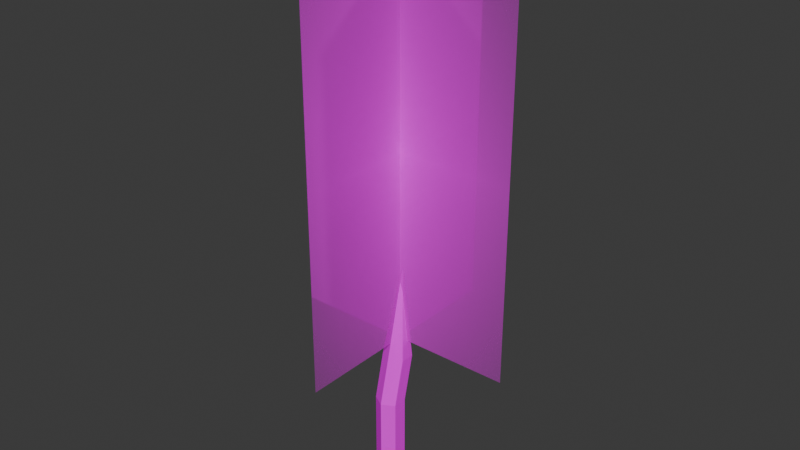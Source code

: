 # Source: Pinheiro_PSX.blend  (saved by Blender 4.5.91; exported with 4.5.12 LTS)
import bpy
from mathutils import Matrix  # noqa: F401  (used for matrix-valued properties, if any)

bpy.ops.wm.read_factory_settings(use_empty=True)
scene = bpy.context.scene
scene.name = 'Scene'

# ---- collections
col_collection = bpy.data.collections.new('Collection'); scene.collection.children.link(col_collection)

# ---- images (referenced by path relative to the original .blend; pixels are not part of the script)
import os
ASSET_DIR = os.environ.get("B2B_ASSET_DIR", "")  # directory of the original .blend (textures are referenced by path, not embedded)
HERE = os.path.dirname(os.path.abspath(__file__))  # packed textures are extracted next to this script under _unpacked/

def load_image(name, relpath, width, height, colorspace="sRGB"):
    """Load a texture the original file referenced (path relative to the .blend, or extracted next to this script)."""
    p = next((c for c in (os.path.join(HERE, relpath), os.path.join(ASSET_DIR, relpath)) if relpath and os.path.exists(c)), "")
    if p:
        img = bpy.data.images.load(p, check_existing=True)
        img.name = name
    else:  # same state as the original file: an image datablock whose file is absent (Cycles renders it pink)
        img = bpy.data.images.new(name, width, height)
        img.source = "FILE"
        img.filepath = "//" + (relpath or name)
    img.colorspace_settings.name = colorspace
    return img
img_arvore_png = load_image('Arvore.png', 'Arvore.png', 1024, 1024, 'sRGB')
img_textura_pinheiro_png = load_image('Textura_Pinheiro.png', 'Textura_Pinheiro.png', 1024, 1024, 'sRGB')

# ---- materials (node trees are filled in below, after node groups)
mat_arvore = bpy.data.materials.new('Arvore')
mat_material_001 = bpy.data.materials.new('Material.001')

# ---- material node trees
mat_arvore.use_nodes = True; mat_arvore.node_tree.nodes.clear()
_N = mat_arvore.node_tree.nodes; _L = mat_arvore.node_tree.links
n0 = _N.new('ShaderNodeOutputMaterial'); n0.name = 'Material Output'; n0.location = (200, 100)
n1 = _N.new('ShaderNodeTexImage'); n1.name = 'Image Texture'; n1.location = (-200, 100)
n1.image = img_arvore_png
n1.extension = 'CLIP'
n2 = _N.new('ShaderNodeBsdfPrincipled'); n2.name = 'Principled BSDF'; n2.location = (0, 100)
n2.inputs[2].default_value = 0.0
n2.inputs[13].default_value = 0.0
_L.new(n1.outputs[0], n2.inputs[0])
_L.new(n1.outputs[1], n2.inputs[4])
_L.new(n2.outputs[0], n0.inputs[0])
n0.is_active_output = True
mat_material_001.use_nodes = True; mat_material_001.node_tree.nodes.clear()
_N = mat_material_001.node_tree.nodes; _L = mat_material_001.node_tree.links
n0 = _N.new('ShaderNodeBsdfPrincipled'); n0.name = 'Principled BSDF'; n0.location = (-200, 100)
n0.inputs[2].default_value = 0.0
n0.inputs[13].default_value = 0.0
n1 = _N.new('ShaderNodeOutputMaterial'); n1.name = 'Material Output'; n1.location = (200, 100)
n2 = _N.new('ShaderNodeTexImage'); n2.name = 'Image Texture'; n2.location = (-490, 80)
n2.image = img_textura_pinheiro_png
n2.interpolation = 'Closest'
_L.new(n0.outputs[0], n1.inputs[0])
_L.new(n2.outputs[0], n0.inputs[0])
n1.is_active_output = True

# ---- world
world_world = bpy.data.worlds.new('World'); scene.world = world_world
world_world.use_nodes = True; world_world.node_tree.nodes.clear()
_N = world_world.node_tree.nodes; _L = world_world.node_tree.links
n0 = _N.new('ShaderNodeOutputWorld'); n0.name = 'World Output'; n0.location = (200, 100)
n1 = _N.new('ShaderNodeBackground'); n1.name = 'Background'; n1.location = (-200, 100)
n1.inputs[0].default_value = (0.05088, 0.05088, 0.05088, 1.0)
_L.new(n1.outputs[0], n0.inputs[0])
n0.is_active_output = True
world_world.color = (0.05088, 0.05088, 0.05088)
world_world.sun_shadow_jitter_overblur = 0.0

# ---- meshes
me_arvore_001 = bpy.data.meshes.new('Arvore.001')
me_arvore_001.from_pydata([(-0.3042, 0.0002174, -2.206e-08), (0.3042, 0.0002174, -2.206e-08), (-0.3042, 1.0, -2.206e-08), (0.3042, 1.0, -2.206e-08), (3.535e-08, 0.0002174, -0.3042), (8.758e-09, 0.0002174, 0.3042), (-8.36e-09, 1.0, -0.3042), (-3.495e-08, 1.0, 0.3042), (-0.00123, -0.37, 1.612e-08), (-0.00123, -0.1628, 7.064e-09), (-0.01973, -0.37, 0.03204), (-0.01973, -0.1628, 0.03204), (-0.05673, -0.37, 0.03204), (-0.05673, -0.1628, 0.03204), (-0.07523, -0.37, 1.289e-08), (-0.07523, -0.1628, 3.829e-09), (-0.05673, -0.37, -0.03204), (-0.05673, -0.1628, -0.03204), (-0.01973, -0.37, -0.03204), (-0.01973, -0.1628, -0.03204), (0.01087, -0.04516, 0.03036), (0.02937, -0.03491, -1.007e-08), (-0.02613, -0.04516, 0.03036), (-0.04463, -0.03491, -1.012e-08), (-0.02613, -0.02466, -0.03036), (0.01087, -0.02466, -0.03036), (0.008967, 0.1899, 0.001826), (0.009495, 0.1899, 0.000913), (0.007912, 0.1899, 0.001826), (0.007385, 0.1899, 0.000913), (0.007912, 0.1899, -4.372e-07), (0.008967, 0.1899, -4.371e-07)], [], [(0, 1, 3, 2), (4, 5, 7, 6), (8, 9, 11, 10), (10, 11, 13, 12), (12, 13, 15, 14), (14, 15, 17, 16), (17, 15, 23, 24), (16, 17, 19, 18), (18, 19, 9, 8), (25, 24, 30, 31), (13, 11, 20, 22), (19, 17, 24, 25), (11, 9, 21, 20), (15, 13, 22, 23), (9, 19, 25, 21), (26, 27, 31, 30, 29, 28), (23, 22, 28, 29), (20, 21, 27, 26), (21, 25, 31, 27), (24, 23, 29, 30), (22, 20, 26, 28)])
me_arvore_001.polygons.foreach_set('material_index', [0, 0, 1, 1, 1, 1, 1, 1, 1, 1, 1, 1, 1, 1, 1, 1, 1, 1, 1, 1, 1])
_uv = me_arvore_001.uv_layers.new(name='UVMap')
_uv.uv.foreach_set('vector', [0.0, 0.0, 1.0, 0.0, 1.0, 1.0, 0.0, 1.0, 0.0, 0.0, 1.0, 0.0, 1.0, 1.0, 0.0, 1.0, 0.5, 0.02249, 0.5, 0.3759, 0.5546, 0.3759, 0.5546, 0.02249, 0.5055, 0.01633, 0.5055, 0.3743, 0.4416, 0.3743, 0.4416, 0.01633, 0.5546, 0.02249, 0.5546, 0.3759, 0.5, 0.3759, 0.5, 0.02249, 0.5, 0.02249, 0.5, 0.3759, 0.4454, 0.3759, 0.4454, 0.02249, 0.4454, 0.3759, 0.5, 0.3759, 0.5, 0.5941, 0.4482, 0.6115, 0.4416, 0.01633, 0.4416, 0.3743, 0.5055, 0.3743, 0.5055, 0.01633, 0.4454, 0.02249, 0.4454, 0.3759, 0.5, 0.3759, 0.5, 0.02249, 0.5584, 0.613, 0.4945, 0.613, 0.5533, 0.9836, 0.5551, 0.9836, 0.4416, 0.3743, 0.5055, 0.3743, 0.5584, 0.5776, 0.4945, 0.5776, 0.5055, 0.3743, 0.4416, 0.3743, 0.4945, 0.613, 0.5584, 0.613, 0.5546, 0.3759, 0.5, 0.3759, 0.5, 0.5941, 0.5518, 0.5766, 0.5, 0.3759, 0.5546, 0.3759, 0.5518, 0.5766, 0.5, 0.5941, 0.5, 0.3759, 0.4454, 0.3759, 0.4482, 0.6115, 0.5, 0.5941, 0.4687, 0.4048, 0.3144, 0.4939, 0.16, 0.4048, 0.16, 0.2265, 0.3144, 0.1374, 0.4687, 0.2265, 0.5, 0.5941, 0.5518, 0.5766, 0.5031, 0.9775, 0.5016, 0.9775, 0.5518, 0.5766, 0.5, 0.5941, 0.5016, 0.9775, 0.5031, 0.9775, 0.5, 0.5941, 0.4482, 0.6115, 0.5, 0.9774, 0.5016, 0.9775, 0.4482, 0.6115, 0.5, 0.5941, 0.5016, 0.9775, 0.5, 0.9774, 0.4945, 0.5776, 0.5584, 0.5776, 0.5551, 0.9837, 0.5533, 0.9837])
me_arvore_001.materials.append(mat_arvore)
me_arvore_001.materials.append(mat_material_001)
me_arvore_001.update()

# ---- objects
ob_arvore_001 = bpy.data.objects.new('Arvore.001', me_arvore_001)

# ---- transforms, parenting, visibility, modifiers, constraints
ob_arvore_001.location = (0.0, 0.03823, 0.3701)
ob_arvore_001.rotation_euler = (1.571, 0.0, 1.571)

# ---- collection membership
col_collection.objects.link(ob_arvore_001)

# ---- scene / render settings (as saved in the file)
scene.frame_start = 1; scene.frame_end = 250; scene.frame_set(1)
scene.render.engine = 'BLENDER_EEVEE_NEXT'
bpy.context.view_layer.update()

# ---- added for rendering (the .blend has no active camera and no usable light): camera, sun
cam_auto = bpy.data.cameras.new('AutoCamera')
cam_auto.lens = 50.0
cam_auto.sensor_width = 36.0
cam_auto.clip_end = 1000.0
ob_auto_camera = bpy.data.objects.new('AutoCamera', cam_auto)
scene.collection.objects.link(ob_auto_camera)
ob_auto_camera.location = (1.49699, -1.75816, 1.88281)
ob_auto_camera.rotation_euler = (1.09748, -7.21219e-08, 0.694738)
scene.camera = ob_auto_camera
light_auto_sun = bpy.data.lights.new('AutoSun', 'SUN')
light_auto_sun.energy = 3.0
light_auto_sun.angle = 0.0523599
ob_auto_sun = bpy.data.objects.new('AutoSun', light_auto_sun)
scene.collection.objects.link(ob_auto_sun)
ob_auto_sun.rotation_euler = (0.872665, 0.174533, 0.523599)
bpy.context.view_layer.update()

